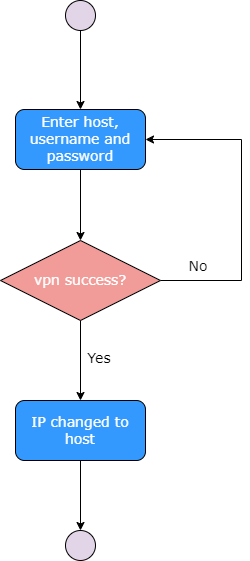

The diagram above was exported from draw.io. Its source (the exported page's mxGraphModel, read from the mxfile embedded in the PNG):
<mxGraphModel dx="1180" dy="750" grid="1" gridSize="10" guides="1" tooltips="1" connect="1" arrows="1" fold="1" page="1" pageScale="1" pageWidth="1400" pageHeight="850" math="0" shadow="0">
  <root>
    <mxCell id="0" />
    <mxCell id="1" parent="0" />
    <mxCell id="XeqrF9Ka5gwqWcGsBvhT-1" style="edgeStyle=orthogonalEdgeStyle;rounded=0;orthogonalLoop=1;jettySize=auto;html=1;exitX=0.5;exitY=1;exitDx=0;exitDy=0;entryX=0.5;entryY=0;entryDx=0;entryDy=0;" parent="1" source="XeqrF9Ka5gwqWcGsBvhT-2" target="XeqrF9Ka5gwqWcGsBvhT-4" edge="1">
      <mxGeometry relative="1" as="geometry" />
    </mxCell>
    <mxCell id="XeqrF9Ka5gwqWcGsBvhT-2" value="" style="ellipse;whiteSpace=wrap;html=1;fillColor=#E1D5E7;" parent="1" vertex="1">
      <mxGeometry x="424" y="80" width="30" height="30" as="geometry" />
    </mxCell>
    <mxCell id="XeqrF9Ka5gwqWcGsBvhT-3" style="edgeStyle=orthogonalEdgeStyle;rounded=0;orthogonalLoop=1;jettySize=auto;html=1;exitX=0.5;exitY=1;exitDx=0;exitDy=0;entryX=0.5;entryY=0;entryDx=0;entryDy=0;" parent="1" source="XeqrF9Ka5gwqWcGsBvhT-4" target="Ce2-0_sxUVoblsx1GLcG-1" edge="1">
      <mxGeometry relative="1" as="geometry">
        <mxPoint x="439" y="320" as="targetPoint" />
      </mxGeometry>
    </mxCell>
    <mxCell id="XeqrF9Ka5gwqWcGsBvhT-4" value="&lt;font face=&quot;Verdana&quot; color=&quot;#ffffff&quot;&gt;&lt;span style=&quot;font-size: 14px;&quot;&gt;Enter host, username and password&lt;/span&gt;&lt;/font&gt;" style="rounded=1;whiteSpace=wrap;html=1;fillColor=#3399FF;" parent="1" vertex="1">
      <mxGeometry x="374" y="189" width="130" height="60" as="geometry" />
    </mxCell>
    <mxCell id="XeqrF9Ka5gwqWcGsBvhT-5" style="edgeStyle=orthogonalEdgeStyle;rounded=0;orthogonalLoop=1;jettySize=auto;html=1;exitX=0.5;exitY=1;exitDx=0;exitDy=0;entryX=0.5;entryY=0;entryDx=0;entryDy=0;" parent="1" source="Ce2-0_sxUVoblsx1GLcG-2" target="XeqrF9Ka5gwqWcGsBvhT-6" edge="1">
      <mxGeometry relative="1" as="geometry">
        <mxPoint x="439" y="540" as="sourcePoint" />
      </mxGeometry>
    </mxCell>
    <mxCell id="XeqrF9Ka5gwqWcGsBvhT-6" value="" style="ellipse;whiteSpace=wrap;html=1;fillColor=#E1D5E7;strokeColor=#000000;" parent="1" vertex="1">
      <mxGeometry x="424" y="610" width="30" height="30" as="geometry" />
    </mxCell>
    <mxCell id="XeqrF9Ka5gwqWcGsBvhT-7" style="edgeStyle=orthogonalEdgeStyle;rounded=0;orthogonalLoop=1;jettySize=auto;html=1;exitX=0.5;exitY=1;exitDx=0;exitDy=0;entryX=0.5;entryY=0;entryDx=0;entryDy=0;" parent="1" source="Ce2-0_sxUVoblsx1GLcG-1" target="Ce2-0_sxUVoblsx1GLcG-2" edge="1">
      <mxGeometry relative="1" as="geometry">
        <mxPoint x="438.5" y="400" as="sourcePoint" />
        <mxPoint x="438.5" y="480" as="targetPoint" />
      </mxGeometry>
    </mxCell>
    <mxCell id="XeqrF9Ka5gwqWcGsBvhT-11" value="&lt;font style=&quot;font-size: 14px;&quot; face=&quot;Verdana&quot;&gt;No&lt;/font&gt;" style="text;html=1;strokeColor=none;fillColor=none;align=center;verticalAlign=middle;whiteSpace=wrap;rounded=0;" parent="1" vertex="1">
      <mxGeometry x="527" y="331.00176470588235" width="60" height="30" as="geometry" />
    </mxCell>
    <mxCell id="XeqrF9Ka5gwqWcGsBvhT-12" value="&lt;font style=&quot;font-size: 14px;&quot; face=&quot;Verdana&quot;&gt;Yes&lt;/font&gt;" style="text;html=1;strokeColor=none;fillColor=none;align=center;verticalAlign=middle;whiteSpace=wrap;rounded=0;" parent="1" vertex="1">
      <mxGeometry x="428" y="423.00176470588235" width="60" height="30" as="geometry" />
    </mxCell>
    <mxCell id="Ce2-0_sxUVoblsx1GLcG-3" style="edgeStyle=orthogonalEdgeStyle;rounded=0;orthogonalLoop=1;jettySize=auto;html=1;exitX=1;exitY=0.5;exitDx=0;exitDy=0;entryX=1;entryY=0.5;entryDx=0;entryDy=0;" parent="1" source="Ce2-0_sxUVoblsx1GLcG-1" target="XeqrF9Ka5gwqWcGsBvhT-4" edge="1">
      <mxGeometry relative="1" as="geometry">
        <Array as="points">
          <mxPoint x="600" y="360" />
          <mxPoint x="600" y="219" />
        </Array>
      </mxGeometry>
    </mxCell>
    <mxCell id="Ce2-0_sxUVoblsx1GLcG-1" value="&lt;font color=&quot;#ffffff&quot; style=&quot;font-size: 14px;&quot; face=&quot;Verdana&quot;&gt;vpn success?&lt;/font&gt;" style="rhombus;whiteSpace=wrap;html=1;fillColor=#F19C99;" parent="1" vertex="1">
      <mxGeometry x="359" y="320" width="160" height="80" as="geometry" />
    </mxCell>
    <mxCell id="Ce2-0_sxUVoblsx1GLcG-2" value="&lt;font face=&quot;Verdana&quot; color=&quot;#ffffff&quot;&gt;&lt;span style=&quot;font-size: 14px;&quot;&gt;IP changed to host&lt;/span&gt;&lt;/font&gt;" style="rounded=1;whiteSpace=wrap;html=1;fillColor=#3399FF;" parent="1" vertex="1">
      <mxGeometry x="374" y="480" width="130" height="60" as="geometry" />
    </mxCell>
  </root>
</mxGraphModel>